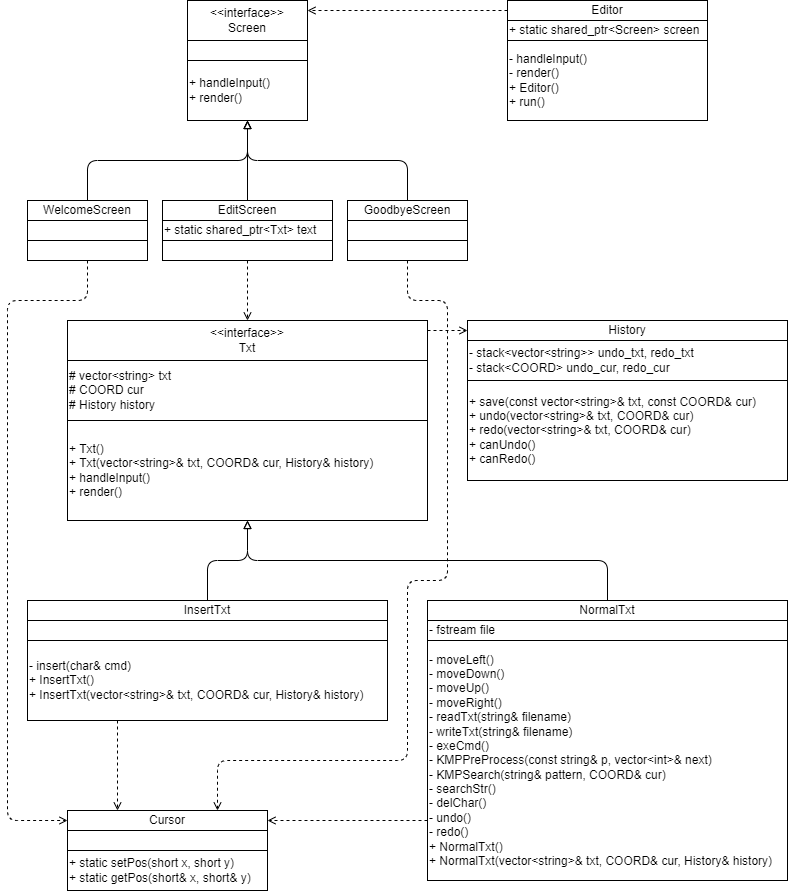

The diagram above was exported from draw.io. Its source (the exported page's mxGraphModel, read from the mxfile embedded in the PNG):
<mxGraphModel dx="1134" dy="330" grid="1" gridSize="10" guides="1" tooltips="1" connect="1" arrows="1" fold="1" page="1" pageScale="1" pageWidth="827" pageHeight="1169" math="0" shadow="0">
  <root>
    <mxCell id="0" />
    <mxCell id="1" parent="0" />
    <mxCell id="2" value="&amp;lt;&amp;lt;interface&amp;gt;&amp;gt;&lt;br&gt;Screen" style="rounded=0;whiteSpace=wrap;html=1;" parent="1" vertex="1">
      <mxGeometry x="200" y="40" width="120" height="40" as="geometry" />
    </mxCell>
    <mxCell id="5" value="&lt;div style=&quot;&quot;&gt;&lt;span style=&quot;background-color: initial;&quot;&gt;+ handleInput()&lt;/span&gt;&lt;/div&gt;&lt;div style=&quot;&quot;&gt;&lt;span style=&quot;background-color: initial;&quot;&gt;+ render()&lt;/span&gt;&lt;/div&gt;" style="rounded=0;whiteSpace=wrap;html=1;align=left;" parent="1" vertex="1">
      <mxGeometry x="200" y="100" width="120" height="60" as="geometry" />
    </mxCell>
    <mxCell id="11" style="edgeStyle=none;html=1;exitX=0.5;exitY=0;exitDx=0;exitDy=0;entryX=0.5;entryY=1;entryDx=0;entryDy=0;endArrow=block;endFill=0;" parent="1" source="6" target="5" edge="1">
      <mxGeometry relative="1" as="geometry">
        <Array as="points">
          <mxPoint x="100" y="200" />
          <mxPoint x="260" y="200" />
        </Array>
      </mxGeometry>
    </mxCell>
    <mxCell id="6" value="WelcomeScreen" style="rounded=0;whiteSpace=wrap;html=1;" parent="1" vertex="1">
      <mxGeometry x="40" y="240" width="120" height="20" as="geometry" />
    </mxCell>
    <mxCell id="12" style="edgeStyle=none;html=1;endArrow=block;endFill=0;entryX=0.5;entryY=1;entryDx=0;entryDy=0;" parent="1" target="5" edge="1">
      <mxGeometry relative="1" as="geometry">
        <mxPoint x="260" y="120" as="targetPoint" />
        <mxPoint x="260" y="240" as="sourcePoint" />
      </mxGeometry>
    </mxCell>
    <mxCell id="8" value="EditScreen" style="rounded=0;whiteSpace=wrap;html=1;" parent="1" vertex="1">
      <mxGeometry x="175" y="240" width="170" height="20" as="geometry" />
    </mxCell>
    <mxCell id="13" style="edgeStyle=none;html=1;exitX=0.5;exitY=0;exitDx=0;exitDy=0;entryX=0.5;entryY=1;entryDx=0;entryDy=0;endArrow=block;endFill=0;" parent="1" source="10" target="5" edge="1">
      <mxGeometry relative="1" as="geometry">
        <Array as="points">
          <mxPoint x="420" y="200" />
          <mxPoint x="260" y="200" />
        </Array>
      </mxGeometry>
    </mxCell>
    <mxCell id="10" value="GoodbyeScreen" style="rounded=0;whiteSpace=wrap;html=1;" parent="1" vertex="1">
      <mxGeometry x="360" y="240" width="120" height="20" as="geometry" />
    </mxCell>
    <mxCell id="15" value="Editor" style="rounded=0;whiteSpace=wrap;html=1;" parent="1" vertex="1">
      <mxGeometry x="520" y="40" width="200" height="20" as="geometry" />
    </mxCell>
    <mxCell id="17" style="edgeStyle=none;html=1;exitX=0;exitY=0.5;exitDx=0;exitDy=0;entryX=1;entryY=0.25;entryDx=0;entryDy=0;endArrow=open;endFill=0;dashed=1;" parent="1" source="15" target="2" edge="1">
      <mxGeometry relative="1" as="geometry" />
    </mxCell>
    <mxCell id="16" value="&lt;div&gt;&lt;span style=&quot;background-color: initial;&quot;&gt;- handleInput()&lt;/span&gt;&lt;br&gt;&lt;/div&gt;&lt;div style=&quot;&quot;&gt;&lt;span style=&quot;background-color: initial;&quot;&gt;- render()&lt;/span&gt;&lt;/div&gt;&lt;div style=&quot;&quot;&gt;+ Editor()&lt;span style=&quot;background-color: initial;&quot;&gt;&lt;br&gt;&lt;/span&gt;&lt;/div&gt;&lt;div style=&quot;&quot;&gt;&lt;span style=&quot;background-color: initial;&quot;&gt;+ run()&lt;/span&gt;&lt;/div&gt;" style="rounded=0;whiteSpace=wrap;html=1;align=left;" parent="1" vertex="1">
      <mxGeometry x="520" y="80" width="200" height="80" as="geometry" />
    </mxCell>
    <mxCell id="18" value="+ static shared_ptr&amp;lt;Screen&amp;gt; screen" style="rounded=0;whiteSpace=wrap;html=1;align=left;" parent="1" vertex="1">
      <mxGeometry x="520" y="60" width="200" height="20" as="geometry" />
    </mxCell>
    <mxCell id="19" value="" style="rounded=0;whiteSpace=wrap;html=1;" parent="1" vertex="1">
      <mxGeometry x="40" y="260" width="120" height="20" as="geometry" />
    </mxCell>
    <mxCell id="20" value="+ static shared_ptr&amp;lt;Txt&amp;gt; text" style="rounded=0;whiteSpace=wrap;html=1;align=left;" parent="1" vertex="1">
      <mxGeometry x="175" y="260" width="170" height="20" as="geometry" />
    </mxCell>
    <mxCell id="21" value="" style="rounded=0;whiteSpace=wrap;html=1;" parent="1" vertex="1">
      <mxGeometry x="200" y="80" width="120" height="20" as="geometry" />
    </mxCell>
    <mxCell id="71" style="edgeStyle=none;html=1;exitX=0.5;exitY=1;exitDx=0;exitDy=0;entryX=0;entryY=0.5;entryDx=0;entryDy=0;dashed=1;endArrow=open;endFill=0;" edge="1" parent="1" source="22" target="64">
      <mxGeometry relative="1" as="geometry">
        <Array as="points">
          <mxPoint x="100" y="340" />
          <mxPoint x="20" y="340" />
          <mxPoint x="20" y="860" />
        </Array>
      </mxGeometry>
    </mxCell>
    <mxCell id="22" value="" style="rounded=0;whiteSpace=wrap;html=1;" parent="1" vertex="1">
      <mxGeometry x="40" y="280" width="120" height="20" as="geometry" />
    </mxCell>
    <mxCell id="23" value="" style="rounded=0;whiteSpace=wrap;html=1;" parent="1" vertex="1">
      <mxGeometry x="360" y="260" width="120" height="20" as="geometry" />
    </mxCell>
    <mxCell id="70" style="edgeStyle=none;html=1;exitX=0.5;exitY=1;exitDx=0;exitDy=0;entryX=0.75;entryY=0;entryDx=0;entryDy=0;dashed=1;endArrow=open;endFill=0;" edge="1" parent="1" source="24" target="64">
      <mxGeometry relative="1" as="geometry">
        <Array as="points">
          <mxPoint x="420" y="340" />
          <mxPoint x="460" y="340" />
          <mxPoint x="460" y="620" />
          <mxPoint x="420" y="620" />
          <mxPoint x="420" y="800" />
          <mxPoint x="230" y="800" />
        </Array>
      </mxGeometry>
    </mxCell>
    <mxCell id="24" value="" style="rounded=0;whiteSpace=wrap;html=1;" parent="1" vertex="1">
      <mxGeometry x="360" y="280" width="120" height="20" as="geometry" />
    </mxCell>
    <mxCell id="44" style="edgeStyle=none;html=1;exitX=0.5;exitY=1;exitDx=0;exitDy=0;entryX=0.5;entryY=0;entryDx=0;entryDy=0;dashed=1;endArrow=open;endFill=0;" parent="1" source="25" target="29" edge="1">
      <mxGeometry relative="1" as="geometry" />
    </mxCell>
    <mxCell id="25" value="" style="rounded=0;whiteSpace=wrap;html=1;align=left;" parent="1" vertex="1">
      <mxGeometry x="175" y="280" width="170" height="20" as="geometry" />
    </mxCell>
    <mxCell id="26" value="History" style="rounded=0;whiteSpace=wrap;html=1;" parent="1" vertex="1">
      <mxGeometry x="480" y="360" width="320" height="20" as="geometry" />
    </mxCell>
    <mxCell id="27" value="&lt;div style=&quot;&quot;&gt;&lt;div&gt;+ save(const vector&amp;lt;string&amp;gt;&amp;amp; txt, const COORD&amp;amp; cur)&lt;/div&gt;&lt;div&gt;+ undo(vector&amp;lt;string&amp;gt;&amp;amp; txt, COORD&amp;amp; cur)&lt;/div&gt;&lt;div&gt;+ redo(vector&amp;lt;string&amp;gt;&amp;amp; txt, COORD&amp;amp; cur)&lt;/div&gt;&lt;div&gt;+ canUndo()&lt;/div&gt;&lt;div&gt;+ canRedo()&lt;/div&gt;&lt;/div&gt;" style="rounded=0;whiteSpace=wrap;html=1;align=left;" parent="1" vertex="1">
      <mxGeometry x="480" y="420" width="320" height="100" as="geometry" />
    </mxCell>
    <mxCell id="28" value="&lt;div&gt;- stack&amp;lt;vector&amp;lt;string&amp;gt;&amp;gt; undo_txt, redo_txt&amp;nbsp;&lt;/div&gt;&lt;div&gt;- stack&amp;lt;COORD&amp;gt; undo_cur, redo_cur&lt;/div&gt;" style="rounded=0;whiteSpace=wrap;html=1;align=left;" parent="1" vertex="1">
      <mxGeometry x="480" y="380" width="320" height="40" as="geometry" />
    </mxCell>
    <mxCell id="43" style="edgeStyle=none;html=1;exitX=1;exitY=0.25;exitDx=0;exitDy=0;entryX=0;entryY=0.5;entryDx=0;entryDy=0;dashed=1;endArrow=open;endFill=0;" parent="1" source="29" target="26" edge="1">
      <mxGeometry relative="1" as="geometry" />
    </mxCell>
    <mxCell id="29" value="&amp;lt;&amp;lt;interface&amp;gt;&amp;gt;&lt;br&gt;Txt" style="rounded=0;whiteSpace=wrap;html=1;" parent="1" vertex="1">
      <mxGeometry x="80" y="360" width="360" height="40" as="geometry" />
    </mxCell>
    <mxCell id="30" value="&lt;div style=&quot;&quot;&gt;&lt;div&gt;&lt;span style=&quot;background-color: initial;&quot;&gt;+ Txt()&lt;/span&gt;&lt;br&gt;&lt;/div&gt;&lt;div&gt;&lt;div&gt;+ Txt(vector&amp;lt;string&amp;gt;&amp;amp; txt, COORD&amp;amp; cur, History&amp;amp; history)&lt;/div&gt;&lt;/div&gt;&lt;div&gt;+ handleInput()&lt;/div&gt;&lt;div&gt;+ render()&lt;/div&gt;&lt;/div&gt;" style="rounded=0;whiteSpace=wrap;html=1;align=left;" parent="1" vertex="1">
      <mxGeometry x="80" y="460" width="360" height="100" as="geometry" />
    </mxCell>
    <mxCell id="31" value="&lt;div&gt;# vector&amp;lt;string&amp;gt; txt&lt;/div&gt;&lt;div&gt;# COORD cur&lt;/div&gt;&lt;div&gt;# History history&lt;/div&gt;" style="rounded=0;whiteSpace=wrap;html=1;align=left;" parent="1" vertex="1">
      <mxGeometry x="80" y="400" width="360" height="60" as="geometry" />
    </mxCell>
    <mxCell id="45" style="edgeStyle=none;html=1;exitX=0.5;exitY=0;exitDx=0;exitDy=0;entryX=0.5;entryY=1;entryDx=0;entryDy=0;endArrow=block;endFill=0;" parent="1" source="36" target="30" edge="1">
      <mxGeometry relative="1" as="geometry">
        <Array as="points">
          <mxPoint x="220" y="640" />
          <mxPoint x="220" y="600" />
          <mxPoint x="260" y="600" />
        </Array>
      </mxGeometry>
    </mxCell>
    <mxCell id="36" value="InsertTxt" style="rounded=0;whiteSpace=wrap;html=1;" parent="1" vertex="1">
      <mxGeometry x="40" y="640" width="360" height="20" as="geometry" />
    </mxCell>
    <mxCell id="37" value="" style="rounded=0;whiteSpace=wrap;html=1;" parent="1" vertex="1">
      <mxGeometry x="40" y="660" width="360" height="20" as="geometry" />
    </mxCell>
    <mxCell id="69" style="edgeStyle=none;html=1;exitX=0.25;exitY=1;exitDx=0;exitDy=0;entryX=0.25;entryY=0;entryDx=0;entryDy=0;dashed=1;endArrow=open;endFill=0;" edge="1" parent="1" source="38" target="64">
      <mxGeometry relative="1" as="geometry" />
    </mxCell>
    <mxCell id="38" value="- insert(char&amp;amp; cmd)&lt;br&gt;+ InsertTxt()&lt;br&gt;+ InsertTxt(vector&amp;lt;string&amp;gt;&amp;amp; txt, COORD&amp;amp; cur, History&amp;amp; history)" style="rounded=0;whiteSpace=wrap;html=1;align=left;" parent="1" vertex="1">
      <mxGeometry x="40" y="680" width="360" height="80" as="geometry" />
    </mxCell>
    <mxCell id="46" style="edgeStyle=none;html=1;exitX=0.5;exitY=0;exitDx=0;exitDy=0;entryX=0.5;entryY=1;entryDx=0;entryDy=0;endArrow=block;endFill=0;" parent="1" source="39" target="30" edge="1">
      <mxGeometry relative="1" as="geometry">
        <Array as="points">
          <mxPoint x="620" y="640" />
          <mxPoint x="620" y="600" />
          <mxPoint x="260" y="600" />
        </Array>
      </mxGeometry>
    </mxCell>
    <mxCell id="39" value="NormalTxt" style="rounded=0;whiteSpace=wrap;html=1;" parent="1" vertex="1">
      <mxGeometry x="440" y="640" width="360" height="20" as="geometry" />
    </mxCell>
    <mxCell id="40" value="- fstream file" style="rounded=0;whiteSpace=wrap;html=1;align=left;" parent="1" vertex="1">
      <mxGeometry x="440" y="660" width="360" height="20" as="geometry" />
    </mxCell>
    <mxCell id="67" style="edgeStyle=none;html=1;exitX=0;exitY=0.75;exitDx=0;exitDy=0;entryX=1;entryY=0.5;entryDx=0;entryDy=0;dashed=1;endArrow=open;endFill=0;" edge="1" parent="1" source="41" target="64">
      <mxGeometry relative="1" as="geometry" />
    </mxCell>
    <mxCell id="41" value="&lt;div&gt;&lt;div&gt;- moveLeft()&lt;/div&gt;&lt;div&gt;- moveDown()&lt;/div&gt;&lt;div&gt;- moveUp()&lt;/div&gt;&lt;div&gt;- moveRight()&lt;/div&gt;&lt;/div&gt;&lt;div&gt;- readTxt(string&amp;amp; filename)&lt;/div&gt;&lt;div&gt;&lt;span style=&quot;background-color: initial;&quot;&gt;- writeTxt(string&amp;amp; filename)&lt;/span&gt;&lt;br&gt;&lt;/div&gt;&lt;div&gt;&lt;div&gt;- exeCmd()&lt;/div&gt;&lt;/div&gt;&lt;div&gt;- KMPPreProcess(const string&amp;amp; p, vector&amp;lt;int&amp;gt;&amp;amp; next)&lt;/div&gt;&lt;div&gt;- KMPSearch(string&amp;amp; pattern, COORD&amp;amp; cur)&lt;/div&gt;&lt;div&gt;&lt;div&gt;- searchStr()&lt;br&gt;&lt;/div&gt;&lt;div&gt;&lt;span style=&quot;background-color: initial;&quot;&gt;- delChar()&lt;/span&gt;&lt;br&gt;&lt;/div&gt;&lt;div&gt;- undo()&lt;/div&gt;&lt;div&gt;- redo()&lt;/div&gt;&lt;/div&gt;&lt;div&gt;+ NormalTxt()&lt;/div&gt;&lt;div&gt;+ NormalTxt(vector&amp;lt;string&amp;gt;&amp;amp; txt, COORD&amp;amp; cur, History&amp;amp; history)&lt;br&gt;&lt;/div&gt;" style="rounded=0;whiteSpace=wrap;html=1;align=left;" parent="1" vertex="1">
      <mxGeometry x="440" y="680" width="360" height="240" as="geometry" />
    </mxCell>
    <mxCell id="64" value="Cursor" style="rounded=0;whiteSpace=wrap;html=1;" vertex="1" parent="1">
      <mxGeometry x="80" y="850" width="200" height="20" as="geometry" />
    </mxCell>
    <mxCell id="65" value="" style="rounded=0;whiteSpace=wrap;html=1;" vertex="1" parent="1">
      <mxGeometry x="80" y="870" width="200" height="20" as="geometry" />
    </mxCell>
    <mxCell id="66" value="&lt;div style=&quot;&quot;&gt;&lt;span style=&quot;background-color: initial;&quot;&gt;+ static&amp;nbsp;&lt;/span&gt;&lt;span style=&quot;background-color: initial;&quot;&gt;setPos(short x, short y)&lt;/span&gt;&lt;/div&gt;&lt;span style=&quot;background-color: initial;&quot;&gt;&lt;div style=&quot;&quot;&gt;&lt;span style=&quot;background-color: initial;&quot;&gt;+ static get&lt;/span&gt;&lt;span style=&quot;background-color: initial;&quot;&gt;Pos(short&amp;amp; x, short&amp;amp; y)&lt;/span&gt;&lt;/div&gt;&lt;/span&gt;" style="rounded=0;whiteSpace=wrap;html=1;align=left;" vertex="1" parent="1">
      <mxGeometry x="80" y="890" width="200" height="40" as="geometry" />
    </mxCell>
  </root>
</mxGraphModel>